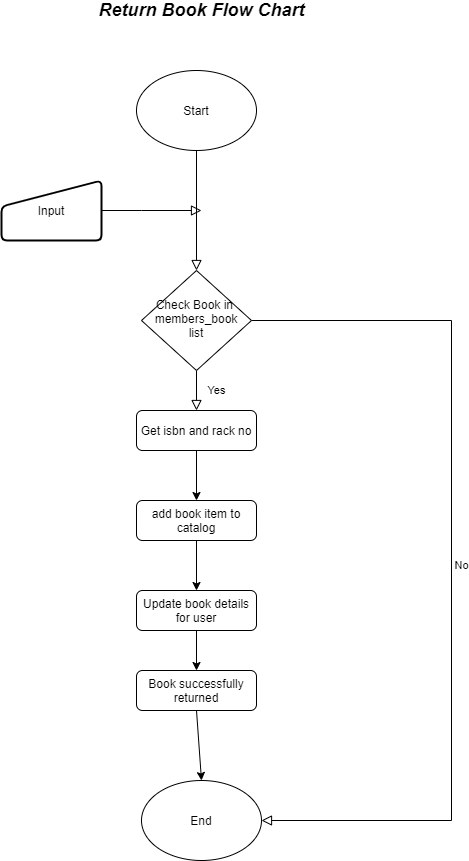

The diagram above was exported from draw.io. Its source (the exported page's mxGraphModel, read from the mxfile embedded in the PNG):
<mxGraphModel dx="1038" dy="592" grid="1" gridSize="10" guides="1" tooltips="1" connect="1" arrows="1" fold="1" page="1" pageScale="1" pageWidth="850" pageHeight="1100" math="0" shadow="0">
  <root>
    <mxCell id="0" />
    <mxCell id="1" parent="0" />
    <mxCell id="SZEDZllbmM2gVdsFQOqc-1" value="Yes" style="rounded=0;html=1;jettySize=auto;orthogonalLoop=1;fontSize=11;endArrow=block;endFill=0;endSize=8;strokeWidth=1;shadow=0;labelBackgroundColor=none;edgeStyle=orthogonalEdgeStyle;" parent="1" source="SZEDZllbmM2gVdsFQOqc-3" edge="1">
      <mxGeometry y="20" relative="1" as="geometry">
        <mxPoint as="offset" />
        <mxPoint x="375" y="430" as="targetPoint" />
      </mxGeometry>
    </mxCell>
    <mxCell id="SZEDZllbmM2gVdsFQOqc-2" value="No" style="edgeStyle=orthogonalEdgeStyle;rounded=0;html=1;jettySize=auto;orthogonalLoop=1;fontSize=11;endArrow=block;endFill=0;endSize=8;strokeWidth=1;shadow=0;labelBackgroundColor=none;entryX=1;entryY=0.5;entryDx=0;entryDy=0;" parent="1" source="SZEDZllbmM2gVdsFQOqc-3" target="SZEDZllbmM2gVdsFQOqc-15" edge="1">
      <mxGeometry y="10" relative="1" as="geometry">
        <mxPoint as="offset" />
        <mxPoint x="690" y="840" as="targetPoint" />
        <Array as="points">
          <mxPoint x="630" y="340" />
          <mxPoint x="630" y="840" />
        </Array>
      </mxGeometry>
    </mxCell>
    <mxCell id="SZEDZllbmM2gVdsFQOqc-3" value="Check Book in&amp;nbsp;&lt;br&gt;members_book&lt;br&gt;list" style="rhombus;whiteSpace=wrap;html=1;shadow=0;fontFamily=Helvetica;fontSize=12;align=center;strokeWidth=1;spacing=6;spacingTop=-4;" parent="1" vertex="1">
      <mxGeometry x="320" y="290" width="110" height="100" as="geometry" />
    </mxCell>
    <mxCell id="SZEDZllbmM2gVdsFQOqc-4" value="Start" style="ellipse;whiteSpace=wrap;html=1;" parent="1" vertex="1">
      <mxGeometry x="315" y="90" width="120" height="80" as="geometry" />
    </mxCell>
    <mxCell id="SZEDZllbmM2gVdsFQOqc-5" value="" style="rounded=0;html=1;jettySize=auto;orthogonalLoop=1;fontSize=11;endArrow=block;endFill=0;endSize=8;strokeWidth=1;shadow=0;labelBackgroundColor=none;edgeStyle=orthogonalEdgeStyle;exitX=0.5;exitY=1;exitDx=0;exitDy=0;entryX=0.5;entryY=0;entryDx=0;entryDy=0;" parent="1" source="SZEDZllbmM2gVdsFQOqc-4" target="SZEDZllbmM2gVdsFQOqc-3" edge="1">
      <mxGeometry relative="1" as="geometry">
        <mxPoint x="400" y="280" as="sourcePoint" />
        <mxPoint x="380" y="220" as="targetPoint" />
        <Array as="points" />
      </mxGeometry>
    </mxCell>
    <mxCell id="SZEDZllbmM2gVdsFQOqc-6" value="Input" style="html=1;strokeWidth=2;shape=manualInput;whiteSpace=wrap;rounded=1;size=26;arcSize=11;" parent="1" vertex="1">
      <mxGeometry x="180" y="200" width="100" height="60" as="geometry" />
    </mxCell>
    <mxCell id="SZEDZllbmM2gVdsFQOqc-7" value="" style="rounded=0;html=1;jettySize=auto;orthogonalLoop=1;fontSize=11;endArrow=block;endFill=0;endSize=8;strokeWidth=1;shadow=0;labelBackgroundColor=none;edgeStyle=orthogonalEdgeStyle;exitX=1;exitY=0.5;exitDx=0;exitDy=0;" parent="1" source="SZEDZllbmM2gVdsFQOqc-6" edge="1">
      <mxGeometry relative="1" as="geometry">
        <mxPoint x="390" y="220" as="sourcePoint" />
        <mxPoint x="380" y="230" as="targetPoint" />
        <Array as="points">
          <mxPoint x="320" y="230" />
          <mxPoint x="320" y="230" />
        </Array>
      </mxGeometry>
    </mxCell>
    <mxCell id="SZEDZllbmM2gVdsFQOqc-8" value="Get isbn and rack no" style="rounded=1;whiteSpace=wrap;html=1;fontSize=12;glass=0;strokeWidth=1;shadow=0;" parent="1" vertex="1">
      <mxGeometry x="315" y="430" width="120" height="40" as="geometry" />
    </mxCell>
    <mxCell id="SZEDZllbmM2gVdsFQOqc-9" value="add book item to catalog" style="rounded=1;whiteSpace=wrap;html=1;fontSize=12;glass=0;strokeWidth=1;shadow=0;" parent="1" vertex="1">
      <mxGeometry x="315" y="520" width="120" height="40" as="geometry" />
    </mxCell>
    <mxCell id="SZEDZllbmM2gVdsFQOqc-10" value="" style="endArrow=classic;html=1;exitX=0.5;exitY=1;exitDx=0;exitDy=0;entryX=0.5;entryY=0;entryDx=0;entryDy=0;" parent="1" source="SZEDZllbmM2gVdsFQOqc-8" target="SZEDZllbmM2gVdsFQOqc-9" edge="1">
      <mxGeometry width="50" height="50" relative="1" as="geometry">
        <mxPoint x="350" y="520" as="sourcePoint" />
        <mxPoint x="400" y="470" as="targetPoint" />
      </mxGeometry>
    </mxCell>
    <mxCell id="SZEDZllbmM2gVdsFQOqc-11" value="Update book details for user" style="rounded=1;whiteSpace=wrap;html=1;fontSize=12;glass=0;strokeWidth=1;shadow=0;" parent="1" vertex="1">
      <mxGeometry x="315" y="610" width="120" height="40" as="geometry" />
    </mxCell>
    <mxCell id="SZEDZllbmM2gVdsFQOqc-12" value="" style="endArrow=classic;html=1;exitX=0.5;exitY=1;exitDx=0;exitDy=0;entryX=0.5;entryY=0;entryDx=0;entryDy=0;" parent="1" source="SZEDZllbmM2gVdsFQOqc-9" target="SZEDZllbmM2gVdsFQOqc-11" edge="1">
      <mxGeometry width="50" height="50" relative="1" as="geometry">
        <mxPoint x="375" y="560" as="sourcePoint" />
        <mxPoint x="400" y="560" as="targetPoint" />
      </mxGeometry>
    </mxCell>
    <mxCell id="SZEDZllbmM2gVdsFQOqc-13" value="Book successfully returned" style="rounded=1;whiteSpace=wrap;html=1;fontSize=12;glass=0;strokeWidth=1;shadow=0;" parent="1" vertex="1">
      <mxGeometry x="315" y="690" width="120" height="40" as="geometry" />
    </mxCell>
    <mxCell id="SZEDZllbmM2gVdsFQOqc-14" value="" style="endArrow=classic;html=1;exitX=0.5;exitY=1;exitDx=0;exitDy=0;entryX=0.5;entryY=0;entryDx=0;entryDy=0;" parent="1" source="SZEDZllbmM2gVdsFQOqc-11" target="SZEDZllbmM2gVdsFQOqc-13" edge="1">
      <mxGeometry width="50" height="50" relative="1" as="geometry">
        <mxPoint x="375" y="640" as="sourcePoint" />
        <mxPoint x="400" y="640" as="targetPoint" />
      </mxGeometry>
    </mxCell>
    <mxCell id="SZEDZllbmM2gVdsFQOqc-15" value="End" style="ellipse;whiteSpace=wrap;html=1;" parent="1" vertex="1">
      <mxGeometry x="320" y="800" width="120" height="80" as="geometry" />
    </mxCell>
    <mxCell id="SZEDZllbmM2gVdsFQOqc-16" value="" style="endArrow=classic;html=1;entryX=0.5;entryY=0;entryDx=0;entryDy=0;exitX=0.5;exitY=1;exitDx=0;exitDy=0;" parent="1" source="SZEDZllbmM2gVdsFQOqc-13" target="SZEDZllbmM2gVdsFQOqc-15" edge="1">
      <mxGeometry width="50" height="50" relative="1" as="geometry">
        <mxPoint x="390" y="680" as="sourcePoint" />
        <mxPoint x="440" y="630" as="targetPoint" />
      </mxGeometry>
    </mxCell>
    <mxCell id="SZEDZllbmM2gVdsFQOqc-17" value="&lt;font style=&quot;font-size: 18px&quot;&gt;&lt;b&gt;&lt;i&gt;Return Book Flow Chart&lt;/i&gt;&lt;/b&gt;&lt;/font&gt;" style="text;html=1;align=center;verticalAlign=middle;resizable=0;points=[];autosize=1;" parent="1" vertex="1">
      <mxGeometry x="270" y="20" width="220" height="20" as="geometry" />
    </mxCell>
  </root>
</mxGraphModel>